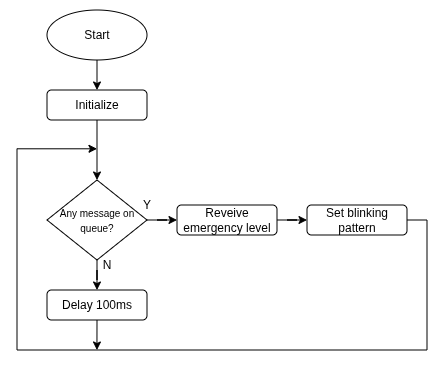

The diagram above was exported from draw.io. Its source (the exported page's mxGraphModel, read from the mxfile embedded in the PNG):
<mxGraphModel dx="864" dy="460" grid="1" gridSize="10" guides="1" tooltips="1" connect="1" arrows="1" fold="1" page="1" pageScale="1" pageWidth="3300" pageHeight="4681" math="0" shadow="0">
  <root>
    <mxCell id="0" />
    <mxCell id="1" parent="0" />
    <mxCell id="2" edge="1" parent="1" source="3" style="edgeStyle=orthogonalEdgeStyle;rounded=0;orthogonalLoop=1;jettySize=auto;html=1;exitX=0.5;exitY=1;exitDx=0;exitDy=0;exitPerimeter=0;entryX=0.5;entryY=0;entryDx=0;entryDy=0;">
      <mxGeometry relative="1" as="geometry">
        <mxPoint x="350" y="100" as="targetPoint" />
      </mxGeometry>
    </mxCell>
    <mxCell id="3" parent="1" style="strokeWidth=1;html=1;shape=mxgraph.flowchart.start_1;whiteSpace=wrap;" value="Start" vertex="1">
      <mxGeometry height="50" width="100" x="300" y="20" as="geometry" />
    </mxCell>
    <mxCell id="4" edge="1" parent="1" style="edgeStyle=orthogonalEdgeStyle;rounded=0;orthogonalLoop=1;jettySize=auto;html=1;exitX=0.5;exitY=1;exitDx=0;exitDy=0;entryX=0.5;entryY=0;entryDx=0;entryDy=0;" target="7">
      <mxGeometry relative="1" as="geometry">
        <mxPoint x="350" y="130" as="sourcePoint" />
      </mxGeometry>
    </mxCell>
    <mxCell id="5" edge="1" parent="1" source="7" style="edgeStyle=orthogonalEdgeStyle;rounded=0;orthogonalLoop=1;jettySize=auto;html=1;" value="">
      <mxGeometry relative="1" as="geometry">
        <mxPoint x="350" y="300" as="targetPoint" />
      </mxGeometry>
    </mxCell>
    <mxCell id="6" edge="1" parent="1" source="7" style="edgeStyle=orthogonalEdgeStyle;rounded=0;orthogonalLoop=1;jettySize=auto;html=1;" target="12" value="">
      <mxGeometry relative="1" as="geometry" />
    </mxCell>
    <mxCell id="7" parent="1" style="rhombus;whiteSpace=wrap;html=1;" value="&lt;font style=&quot;font-size: 10px;&quot;&gt;Any message on queue?&lt;/font&gt;" vertex="1">
      <mxGeometry height="80" width="100" x="300" y="190" as="geometry" />
    </mxCell>
    <mxCell id="8" parent="1" style="rounded=1;whiteSpace=wrap;html=1;" value="Initialize" vertex="1">
      <mxGeometry height="30" width="100" x="300" y="100" as="geometry" />
    </mxCell>
    <mxCell id="9" edge="1" parent="1" source="10" style="edgeStyle=orthogonalEdgeStyle;rounded=0;orthogonalLoop=1;jettySize=auto;html=1;exitX=0.5;exitY=1;exitDx=0;exitDy=0;">
      <mxGeometry relative="1" as="geometry">
        <mxPoint x="349.939393939394" y="360" as="targetPoint" />
      </mxGeometry>
    </mxCell>
    <mxCell id="10" parent="1" style="rounded=1;whiteSpace=wrap;html=1;" value="Delay 100ms" vertex="1">
      <mxGeometry height="30" width="100" x="300" y="300" as="geometry" />
    </mxCell>
    <mxCell id="11" edge="1" parent="1" source="12" style="edgeStyle=orthogonalEdgeStyle;rounded=0;orthogonalLoop=1;jettySize=auto;html=1;exitX=1;exitY=0.5;exitDx=0;exitDy=0;" target="16">
      <mxGeometry relative="1" as="geometry" />
    </mxCell>
    <mxCell id="12" parent="1" style="rounded=1;whiteSpace=wrap;html=1;" value="Reveive emergency level" vertex="1">
      <mxGeometry height="30" width="100" x="430" y="215" as="geometry" />
    </mxCell>
    <mxCell id="13" parent="1" style="text;html=1;whiteSpace=wrap;strokeColor=none;fillColor=none;align=center;verticalAlign=middle;rounded=0;" value="Y" vertex="1">
      <mxGeometry height="30" width="60" x="370" y="200" as="geometry" />
    </mxCell>
    <mxCell id="14" parent="1" style="text;html=1;whiteSpace=wrap;strokeColor=none;fillColor=none;align=center;verticalAlign=middle;rounded=0;" value="N" vertex="1">
      <mxGeometry height="30" width="60" x="330" y="260" as="geometry" />
    </mxCell>
    <mxCell id="15" edge="1" parent="1" source="16" style="edgeStyle=orthogonalEdgeStyle;rounded=0;orthogonalLoop=1;jettySize=auto;html=1;exitX=1;exitY=0.5;exitDx=0;exitDy=0;">
      <mxGeometry relative="1" as="geometry">
        <Array as="points">
          <mxPoint x="680" y="230" />
          <mxPoint x="680" y="360" />
          <mxPoint x="270" y="360" />
          <mxPoint x="270" y="159" />
        </Array>
        <mxPoint x="350" y="158.78787878787878" as="targetPoint" />
      </mxGeometry>
    </mxCell>
    <mxCell id="16" parent="1" style="rounded=1;whiteSpace=wrap;html=1;" value="Set blinking pattern" vertex="1">
      <mxGeometry height="30" width="100" x="560" y="215" as="geometry" />
    </mxCell>
  </root>
</mxGraphModel>